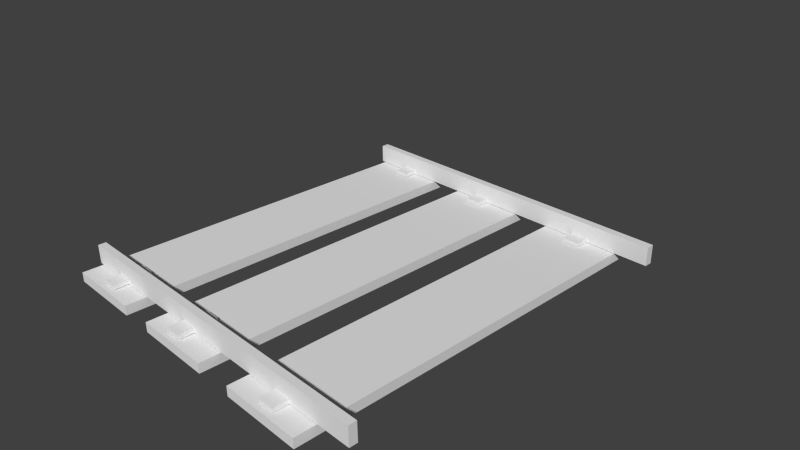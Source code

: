 # Source: rail.blend  (saved by Blender 2.72.0; exported with 4.5.12 LTS)
import bpy
from mathutils import Matrix  # noqa: F401  (used for matrix-valued properties, if any)

bpy.ops.wm.read_factory_settings(use_empty=True)
scene = bpy.context.scene
scene.name = 'Scene'

# ---- collections
col_collection_1 = bpy.data.collections.new('Collection 1'); scene.collection.children.link(col_collection_1)

# ---- world
world_world = bpy.data.worlds.new('World'); scene.world = world_world
world_world.color = (0.05088, 0.05088, 0.05088)
world_world.use_sun_shadow = False
world_world.sun_shadow_jitter_overblur = 0.0
world_world.cycles.sampling_method = 'MANUAL'
world_world.cycles.sample_map_resolution = 256

# ---- cameras
cam_camera = bpy.data.cameras.new('Camera')
cam_camera.clip_end = 100.0
cam_camera.lens = 35.0
cam_camera.sensor_width = 32.0
cam_camera.sensor_height = 18.0
cam_camera.ortho_scale = 7.314
cam_camera.dof.focus_distance = 0.0
cam_camera.dof.aperture_fstop = 128.0

# ---- meshes
me_cube_006 = bpy.data.meshes.new('Cube.006')
me_cube_006.from_pydata([(-1.0, -1.0, -1.0), (-1.0, 1.0, -1.0), (1.0, 1.0, -1.0), (1.0, -1.0, -1.0), (-1.0, -1.0, 1.0), (-1.0, 1.0, 1.0), (1.0, 1.0, 1.0), (1.0, -1.0, 1.0)], [], [(4, 5, 1, 0), (5, 6, 2, 1), (6, 7, 3, 2), (7, 4, 0, 3), (0, 1, 2, 3), (7, 6, 5, 4)])
_uv = me_cube_006.uv_layers.new(name='UVMap')
_uv.uv.foreach_set('vector', [0.9911, 0.327, 0.008853, 0.327, 0.008853, 0.006381, 0.9911, 0.006381, 0.5068, -0.1838, 0.5068, 1.174, 0.3188, 1.174, 0.3188, -0.1838, 0.9956, 0.3409, 0.005349, 0.3409, 0.005349, 0.01215, 0.9956, 0.01215, 0.3181, 1.179, 0.3181, -0.1791, 0.5066, -0.1791, 0.5066, 1.179, -0.006554, -0.009554, 0.9995, -0.009554, 0.9995, 0.9976, -0.006554, 0.9976, -0.003988, -0.01474, 1.002, -0.01474, 1.002, 0.9944, -0.003988, 0.9944])
me_cube_006.use_remesh_preserve_volume = False
me_cube_006.use_remesh_preserve_attributes = False
me_cube_006.use_mirror_vertex_groups = False
me_cube_006.update()
me_cube_005 = bpy.data.meshes.new('Cube.005')
me_cube_005.from_pydata([(-1.0, -1.0, -1.0), (-1.0, 1.0, -1.0), (1.0, 1.0, -1.0), (1.0, -1.0, -1.0), (-1.0, -1.0, 1.0), (-1.0, 1.0, 1.0), (1.0, 1.0, 1.0), (1.0, -1.0, 1.0)], [], [(4, 5, 1, 0), (5, 6, 2, 1), (6, 7, 3, 2), (7, 4, 0, 3), (0, 1, 2, 3), (7, 6, 5, 4)])
_uv = me_cube_005.uv_layers.new(name='UVMap')
_uv.uv.foreach_set('vector', [0.9911, 0.327, 0.008853, 0.327, 0.008853, 0.006381, 0.9911, 0.006381, 0.5068, -0.1838, 0.5068, 1.174, 0.3188, 1.174, 0.3188, -0.1838, 0.9956, 0.3409, 0.005349, 0.3409, 0.005349, 0.01215, 0.9956, 0.01215, 0.3181, 1.179, 0.3181, -0.1791, 0.5066, -0.1791, 0.5066, 1.179, -0.006554, -0.009554, 0.9995, -0.009554, 0.9995, 0.9976, -0.006554, 0.9976, -0.003988, -0.01474, 1.002, -0.01474, 1.002, 0.9944, -0.003988, 0.9944])
me_cube_005.use_remesh_preserve_volume = False
me_cube_005.use_remesh_preserve_attributes = False
me_cube_005.use_mirror_vertex_groups = False
me_cube_005.update()
me_cube_004 = bpy.data.meshes.new('Cube.004')
me_cube_004.from_pydata([(-1.0, -1.0, -1.0), (-1.0, 1.0, -1.0), (1.0, 1.0, -1.0), (1.0, -1.0, -1.0), (-1.0, -1.0, 1.0), (-1.0, 1.0, 1.0), (1.0, 1.0, 1.0), (1.0, -1.0, 1.0), (0.5366, -1.0, -1.0), (0.5361, -1.0, 1.0), (0.6325, -1.0, -1.0), (0.632, -1.0, 1.0), (0.633, 1.0, 1.0), (0.633, 1.0, -1.0), (0.5424, 1.0, 1.0), (0.5407, 1.0, -1.0), (0.5365, -1.0, -0.5692), (0.6324, -1.0, -0.5732), (0.633, 1.0, -0.6565), (0.541, 1.0, -0.6667), (0.5366, -4.656, -1.0), (0.6325, -4.656, -1.0), (0.5365, -4.656, -0.5692), (0.6324, -4.656, -0.5732), (0.633, 4.656, -1.0), (0.5407, 4.656, -1.0), (0.633, 4.656, -0.6565), (0.541, 4.656, -0.6667), (-0.08016, 1.0, 1.0), (-0.08291, 1.0, -1.0), (-0.1704, 1.0, 1.0), (-0.1742, 1.0, -1.0), (-0.08298, 1.0, -0.521), (-0.1737, 1.0, -0.5404), (-0.1703, -1.0, -1.0), (-0.1672, -1.0, 1.0), (-0.08237, -1.0, -1.0), (-0.082, -1.0, 1.0), (-0.1695, -1.0, -0.4497), (-0.08227, -1.0, -0.4785), (-0.08291, 1.0, -1.0), (-0.1742, 1.0, -1.0), (-0.08298, 1.0, -0.521), (-0.1737, 1.0, -0.5404), (-0.1703, -1.0, -1.0), (-0.08237, -1.0, -1.0), (-0.1695, -1.0, -0.4497), (-0.08227, -1.0, -0.4785), (-0.1703, -4.656, -1.0), (-0.08237, -4.656, -1.0), (-0.1695, -4.656, -0.4497), (-0.08227, -4.656, -0.4785), (-0.08291, 4.656, -1.0), (-0.1742, 4.656, -1.0), (-0.08298, 4.656, -0.521), (-0.1737, 4.656, -0.5404), (-0.6952, 1.0, 1.0), (-0.6953, 1.0, -1.0), (-0.7844, 1.0, 1.0), (-0.7879, 1.0, -1.0), (-0.7798, -1.0, -1.0), (-0.7754, -1.0, 1.0), (-0.6952, -1.0, 1.0), (-0.6955, -1.0, -1.0), (-0.6955, -1.0, -0.5654), (-0.7788, -1.0, -0.5483), (-0.6953, 1.0, -0.5488), (-0.7871, 1.0, -0.5389), (-0.6953, 4.656, -1.0), (-0.7879, 4.656, -1.0), (-0.6953, 4.656, -0.5488), (-0.7871, 4.656, -0.5389), (-0.7798, -4.656, -1.0), (-0.6955, -4.656, -1.0), (-0.6955, -4.656, -0.5654), (-0.7788, -4.656, -0.5483)], [], [(4, 5, 1, 0), (12, 6, 2, 13, 18), (6, 7, 3, 2), (61, 4, 0, 60, 65), (0, 1, 59, 57, 31, 29, 15, 13, 2, 3, 10, 8, 36, 34, 63, 60), (7, 6, 12, 14, 28, 30, 56, 58, 5, 4, 61, 62, 35, 37, 9, 11), (17, 16, 22, 23), (7, 11, 17, 10, 3), (19, 18, 26, 27), (56, 30, 33, 31, 57, 66), (11, 9, 16, 17), (14, 12, 18, 19), (23, 22, 20, 21), (10, 17, 23, 21), (8, 10, 21, 20), (16, 8, 20, 22), (27, 26, 24, 25), (15, 19, 27, 25), (13, 15, 25, 24), (18, 13, 24, 26), (28, 14, 19, 15, 29, 32), (36, 39, 47, 45), (30, 28, 32, 33), (39, 38, 46, 47), (9, 37, 39, 36, 8, 16), (37, 35, 38, 39), (43, 42, 54, 55), (47, 46, 50, 51), (34, 36, 45, 44), (38, 34, 44, 46), (33, 32, 42, 43), (31, 33, 43, 41), (32, 29, 40, 42), (29, 31, 41, 40), (51, 50, 48, 49), (45, 47, 51, 49), (44, 45, 49, 48), (46, 44, 48, 50), (55, 54, 52, 53), (41, 43, 55, 53), (42, 40, 52, 54), (40, 41, 53, 52), (67, 66, 70, 71), (5, 58, 67, 59, 1), (64, 65, 75, 74), (35, 62, 64, 63, 34, 38), (62, 61, 65, 64), (58, 56, 66, 67), (71, 70, 68, 69), (59, 67, 71, 69), (57, 59, 69, 68), (66, 57, 68, 70), (74, 75, 72, 73), (63, 64, 74, 73), (60, 63, 73, 72), (65, 60, 72, 75)])
_uv = me_cube_004.uv_layers.new(name='UVMap')
_uv.uv.foreach_set('vector', [0.2828, 0.0, 1.116, 0.0, 1.116, -1.0, 0.2828, -1.0, 0.7637, 0.0, 0.9167, 0.0, 0.9167, -1.0, 0.7638, -1.0, 0.7638, -0.8283, 0.2828, 0.0, -0.5506, 0.0, -0.5506, -1.0, 0.2828, -1.0, 0.1769, 0.0, 0.08333, 0.0, 0.08333, -1.0, 0.1751, -1.0, 0.1755, -0.7741, 0.08333, 0.2393, 0.08333, 1.239, 0.1717, 1.239, 0.2103, 1.239, 0.4274, 1.239, 0.4655, 1.239, 0.7253, 1.239, 0.7638, 1.239, 0.9167, 1.239, 0.9167, 0.2393, 0.7635, 0.2393, 0.7236, 0.2393, 0.4657, 0.2393, 0.429, 0.2393, 0.2102, 0.2393, 0.1751, 0.2393, 0.08333, 0.2393, 0.08333, 1.239, -0.06959, 1.239, -0.1073, 1.239, -0.3667, 1.239, -0.4043, 1.239, -0.623, 1.239, -0.6602, 1.239, -0.75, 1.239, -0.75, 0.2393, -0.6564, 0.2393, -0.623, 0.2393, -0.403, 0.2393, -0.3675, 0.2393, -0.1099, 0.2393, -0.06999, 0.2393, 0.7635, 0.2393, 0.7235, 0.2393, 0.7235, -1.589, 0.7635, -1.589, 0.08333, 0.0, -0.06999, 0.0, -0.06985, -0.7866, -0.0698, -1.0, 0.08333, -1.0, 0.7254, 0.2393, 0.7638, 0.2393, 0.7638, 2.067, 0.7254, 2.067, 0.2103, 0.0, 0.429, 0.0, 0.4276, -0.7702, 0.4274, -1.0, 0.2103, -1.0, 0.2103, -0.7744, 0.7633, 0.0, 0.7234, 0.0, 0.7235, -0.7846, 0.7635, -0.7866, 0.726, 0.0, 0.7637, 0.0, 0.7638, -0.8283, 0.7254, -0.8333, 0.7635, 0.2134, 0.7235, 0.2154, 0.7236, 0.0, 0.7635, 0.0, 0.2828, 0.0, 0.2828, 0.2134, -1.24, 0.2134, -1.24, 0.0, 0.7236, 0.2393, 0.7635, 0.2393, 0.7635, -1.589, 0.7236, -1.589, 0.2828, 0.2154, 0.2828, 0.0, -1.24, 0.0, -1.24, 0.2154, 0.7254, 0.1667, 0.7638, 0.1717, 0.7638, 0.0, 0.7253, 0.0, 0.2828, 0.0, 0.2828, 0.1667, 1.806, 0.1667, 1.806, 0.0, 0.7638, 0.2393, 0.7253, 0.2393, 0.7253, 2.067, 0.7638, 2.067, 0.2828, 0.1717, 0.2828, 0.0, 1.806, 0.0, 1.806, 0.1717, 0.4666, 0.0, 0.726, 0.0, 0.7254, -0.8333, 0.7253, -1.0, 0.4655, -1.0, 0.4654, -0.7605, 0.4657, 0.2393, 0.4657, 0.2393, 0.4657, 0.2393, 0.4657, 0.2393, 0.429, 0.0, 0.4666, 0.0, 0.4654, -0.7605, 0.4276, -0.7702, 0.4657, 0.2393, 0.4294, 0.2393, 0.4294, 0.2393, 0.4657, 0.2393, 0.7234, 0.0, 0.4658, 0.0, 0.4657, -0.7393, 0.4657, -1.0, 0.7236, -1.0, 0.7235, -0.7846, 0.4658, 0.0, 0.4303, 0.0, 0.4294, -0.7248, 0.4657, -0.7393, 0.4276, 0.2393, 0.4654, 0.2393, 0.4654, 2.067, 0.4276, 2.067, 0.4657, 0.2393, 0.4294, 0.2393, 0.4294, -1.589, 0.4657, -1.589, 0.429, 0.2393, 0.4657, 0.2393, 0.4657, 0.2393, 0.429, 0.2393, 0.4294, 0.2393, 0.429, 0.2393, 0.429, 0.2393, 0.4294, 0.2393, 0.4276, 0.2393, 0.4654, 0.2393, 0.4654, 0.2393, 0.4276, 0.2393, 0.4274, 0.2393, 0.4276, 0.2393, 0.4276, 0.2393, 0.4274, 0.2393, 0.4654, 0.2393, 0.4655, 0.2393, 0.4655, 0.2393, 0.4654, 0.2393, 0.4655, 0.2393, 0.4274, 0.2393, 0.4274, 0.2393, 0.4655, 0.2393, 0.4657, 0.2607, 0.4294, 0.2752, 0.429, 0.0, 0.4657, 0.0, 0.2828, 0.0, 0.2828, 0.2607, -1.24, 0.2607, -1.24, 0.0, 0.429, 0.2393, 0.4657, 0.2393, 0.4657, -1.589, 0.429, -1.589, 0.2828, 0.2752, 0.2828, 0.0, -1.24, 0.0, -1.24, 0.2752, 0.4276, 0.2298, 0.4654, 0.2395, 0.4655, 0.0, 0.4274, 0.0, 0.2828, 0.0, 0.2828, 0.2298, 1.806, 0.2298, 1.806, 0.0, 0.2828, 0.2395, 0.2828, 0.0, 1.806, 0.0, 1.806, 0.2395, 0.4655, 0.2393, 0.4274, 0.2393, 0.4274, 2.067, 0.4655, 2.067, 0.1721, 0.2393, 0.2103, 0.2393, 0.2103, 2.067, 0.1721, 2.067, 0.08333, 0.0, 0.1731, 0.0, 0.1721, -0.7694, 0.1717, -1.0, 0.08333, -1.0, 0.2102, 0.2393, 0.1755, 0.2393, 0.1755, -1.589, 0.2102, -1.589, 0.4303, 0.0, 0.2103, 0.0, 0.2102, -0.7827, 0.2102, -1.0, 0.429, -1.0, 0.4294, -0.7248, 0.2103, 0.0, 0.1769, 0.0, 0.1755, -0.7741, 0.2102, -0.7827, 0.1731, 0.0, 0.2103, 0.0, 0.2103, -0.7744, 0.1721, -0.7694, 0.1721, 0.2306, 0.2103, 0.2256, 0.2103, 0.0, 0.1717, 0.0, 0.2828, 0.0, 0.2828, 0.2306, 1.806, 0.2306, 1.806, 0.0, 0.2103, 0.2393, 0.1717, 0.2393, 0.1717, 2.067, 0.2103, 2.067, 0.2828, 0.2256, 0.2828, 0.0, 1.806, 0.0, 1.806, 0.2256, 0.2102, 0.2173, 0.1755, 0.2259, 0.1751, 0.0, 0.2102, 0.0, 0.2828, 0.0, 0.2828, 0.2173, -1.24, 0.2173, -1.24, 0.0, 0.1751, 0.2393, 0.2102, 0.2393, 0.2102, -1.589, 0.1751, -1.589, 0.2828, 0.2259, 0.2828, 0.0, -1.24, 0.0, -1.24, 0.2259])
me_cube_004.use_remesh_preserve_volume = False
me_cube_004.use_remesh_preserve_attributes = False
me_cube_004.use_mirror_vertex_groups = False
me_cube_004.update()
me_cube_002 = bpy.data.meshes.new('Cube.002')
me_cube_002.from_pydata([(-1.0, -1.0, -1.0), (-1.0, 1.0, -1.0), (1.0, 1.0, -1.0), (1.0, -1.0, -1.0), (-1.0, -1.0, 1.0), (-1.0, 1.0, 1.0), (1.0, 1.0, 1.0), (1.0, -1.0, 1.0)], [], [(4, 5, 1, 0), (5, 6, 2, 1), (6, 7, 3, 2), (7, 4, 0, 3), (0, 1, 2, 3), (7, 6, 5, 4)])
_uv = me_cube_002.uv_layers.new(name='UVMap')
_uv.uv.foreach_set('vector', [0.9911, 0.327, 0.008853, 0.327, 0.008853, 0.006381, 0.9911, 0.006381, 0.5068, -0.1838, 0.5068, 1.174, 0.3188, 1.174, 0.3188, -0.1838, 0.9956, 0.3409, 0.005349, 0.3409, 0.005349, 0.01215, 0.9956, 0.01215, 0.3181, 1.179, 0.3181, -0.1791, 0.5066, -0.1791, 0.5066, 1.179, -0.006554, -0.009554, 0.9995, -0.009554, 0.9995, 0.9976, -0.006554, 0.9976, -0.003988, -0.01474, 1.002, -0.01474, 1.002, 0.9944, -0.003988, 0.9944])
me_cube_002.use_remesh_preserve_volume = False
me_cube_002.use_remesh_preserve_attributes = False
me_cube_002.use_mirror_vertex_groups = False
me_cube_002.update()
me_cube_001 = bpy.data.meshes.new('Cube.001')
me_cube_001.from_pydata([(-1.0, -1.0, -1.0), (-1.0, 1.0, -1.0), (1.0, 1.0, -1.0), (1.0, -1.0, -1.0), (-1.0, -1.0, 1.0), (-1.0, 1.0, 1.0), (1.0, 1.0, 1.0), (1.0, -1.0, 1.0), (0.5366, -1.0, -1.0), (0.5361, -1.0, 1.0), (0.6325, -1.0, -1.0), (0.632, -1.0, 1.0), (0.633, 1.0, 1.0), (0.633, 1.0, -1.0), (0.5424, 1.0, 1.0), (0.5407, 1.0, -1.0), (0.5365, -1.0, -0.5692), (0.6324, -1.0, -0.5732), (0.633, 1.0, -0.6565), (0.541, 1.0, -0.6667), (0.5366, -4.656, -1.0), (0.6325, -4.656, -1.0), (0.5365, -4.656, -0.5692), (0.6324, -4.656, -0.5732), (0.633, 4.656, -1.0), (0.5407, 4.656, -1.0), (0.633, 4.656, -0.6565), (0.541, 4.656, -0.6667), (-0.08016, 1.0, 1.0), (-0.08291, 1.0, -1.0), (-0.1704, 1.0, 1.0), (-0.1742, 1.0, -1.0), (-0.08298, 1.0, -0.521), (-0.1737, 1.0, -0.5404), (-0.1703, -1.0, -1.0), (-0.1672, -1.0, 1.0), (-0.08237, -1.0, -1.0), (-0.082, -1.0, 1.0), (-0.1695, -1.0, -0.4497), (-0.08227, -1.0, -0.4785), (-0.08291, 1.0, -1.0), (-0.1742, 1.0, -1.0), (-0.08298, 1.0, -0.521), (-0.1737, 1.0, -0.5404), (-0.1703, -1.0, -1.0), (-0.08237, -1.0, -1.0), (-0.1695, -1.0, -0.4497), (-0.08227, -1.0, -0.4785), (-0.1703, -4.656, -1.0), (-0.08237, -4.656, -1.0), (-0.1695, -4.656, -0.4497), (-0.08227, -4.656, -0.4785), (-0.08291, 4.656, -1.0), (-0.1742, 4.656, -1.0), (-0.08298, 4.656, -0.521), (-0.1737, 4.656, -0.5404), (-0.6952, 1.0, 1.0), (-0.6953, 1.0, -1.0), (-0.7844, 1.0, 1.0), (-0.7879, 1.0, -1.0), (-0.7798, -1.0, -1.0), (-0.7754, -1.0, 1.0), (-0.6952, -1.0, 1.0), (-0.6955, -1.0, -1.0), (-0.6955, -1.0, -0.5654), (-0.7788, -1.0, -0.5483), (-0.6953, 1.0, -0.5488), (-0.7871, 1.0, -0.5389), (-0.6953, 4.656, -1.0), (-0.7879, 4.656, -1.0), (-0.6953, 4.656, -0.5488), (-0.7871, 4.656, -0.5389), (-0.7798, -4.656, -1.0), (-0.6955, -4.656, -1.0), (-0.6955, -4.656, -0.5654), (-0.7788, -4.656, -0.5483)], [], [(4, 5, 1, 0), (12, 6, 2, 13, 18), (6, 7, 3, 2), (61, 4, 0, 60, 65), (0, 1, 59, 57, 31, 29, 15, 13, 2, 3, 10, 8, 36, 34, 63, 60), (7, 6, 12, 14, 28, 30, 56, 58, 5, 4, 61, 62, 35, 37, 9, 11), (17, 16, 22, 23), (7, 11, 17, 10, 3), (19, 18, 26, 27), (56, 30, 33, 31, 57, 66), (11, 9, 16, 17), (14, 12, 18, 19), (23, 22, 20, 21), (10, 17, 23, 21), (8, 10, 21, 20), (16, 8, 20, 22), (27, 26, 24, 25), (15, 19, 27, 25), (13, 15, 25, 24), (18, 13, 24, 26), (28, 14, 19, 15, 29, 32), (36, 39, 47, 45), (30, 28, 32, 33), (39, 38, 46, 47), (9, 37, 39, 36, 8, 16), (37, 35, 38, 39), (43, 42, 54, 55), (47, 46, 50, 51), (34, 36, 45, 44), (38, 34, 44, 46), (33, 32, 42, 43), (31, 33, 43, 41), (32, 29, 40, 42), (29, 31, 41, 40), (51, 50, 48, 49), (45, 47, 51, 49), (44, 45, 49, 48), (46, 44, 48, 50), (55, 54, 52, 53), (41, 43, 55, 53), (42, 40, 52, 54), (40, 41, 53, 52), (67, 66, 70, 71), (5, 58, 67, 59, 1), (64, 65, 75, 74), (35, 62, 64, 63, 34, 38), (62, 61, 65, 64), (58, 56, 66, 67), (71, 70, 68, 69), (59, 67, 71, 69), (57, 59, 69, 68), (66, 57, 68, 70), (74, 75, 72, 73), (63, 64, 74, 73), (60, 63, 73, 72), (65, 60, 72, 75)])
_uv = me_cube_001.uv_layers.new(name='UVMap')
_uv.uv.foreach_set('vector', [0.7172, 0.0, 1.551, 0.0, 1.551, -1.0, 0.7172, -1.0, 0.7637, 0.0, 0.9167, 0.0, 0.9167, -1.0, 0.7638, -1.0, 0.7638, -0.8283, 0.7172, 0.0, -0.1161, 0.0, -0.1161, -1.0, 0.7172, -1.0, 0.1769, 0.0, 0.08333, 0.0, 0.08333, -1.0, 0.1751, -1.0, 0.1755, -0.7741, 0.08333, 0.7607, 0.08333, 1.761, 0.1717, 1.761, 0.2103, 1.761, 0.4274, 1.761, 0.4655, 1.761, 0.7253, 1.761, 0.7638, 1.761, 0.9167, 1.761, 0.9167, 0.7607, 0.7635, 0.7607, 0.7236, 0.7607, 0.4657, 0.7607, 0.429, 0.7607, 0.2102, 0.7607, 0.1751, 0.7607, 0.08333, 0.7607, 0.08333, 1.761, -0.06959, 1.761, -0.1073, 1.761, -0.3667, 1.761, -0.4043, 1.761, -0.623, 1.761, -0.6602, 1.761, -0.75, 1.761, -0.75, 0.7607, -0.6564, 0.7607, -0.623, 0.7607, -0.403, 0.7607, -0.3675, 0.7607, -0.1099, 0.7607, -0.06999, 0.7607, 0.7635, 0.7607, 0.7235, 0.7607, 0.7235, -1.067, 0.7635, -1.067, 0.08333, 0.0, -0.06999, 0.0, -0.06985, -0.7866, -0.0698, -1.0, 0.08333, -1.0, 0.7254, 0.7607, 0.7638, 0.7607, 0.7638, 2.589, 0.7254, 2.589, 0.2103, 0.0, 0.429, 0.0, 0.4276, -0.7702, 0.4274, -1.0, 0.2103, -1.0, 0.2103, -0.7744, 0.7633, 0.0, 0.7234, 0.0, 0.7235, -0.7846, 0.7635, -0.7866, 0.726, 0.0, 0.7637, 0.0, 0.7638, -0.8283, 0.7254, -0.8333, 0.7635, 0.2134, 0.7235, 0.2154, 0.7236, 0.0, 0.7635, 0.0, 0.7172, 0.0, 0.7172, 0.2134, -0.806, 0.2134, -0.806, 0.0, 0.7236, 0.7607, 0.7635, 0.7607, 0.7635, -1.067, 0.7236, -1.067, 0.7172, 0.2154, 0.7172, 0.0, -0.806, 0.0, -0.806, 0.2154, 0.7254, 0.1667, 0.7638, 0.1717, 0.7638, 0.0, 0.7253, 0.0, 0.7172, 0.0, 0.7172, 0.1667, 2.24, 0.1667, 2.24, 0.0, 0.7638, 0.7607, 0.7253, 0.7607, 0.7253, 2.589, 0.7638, 2.589, 0.7172, 0.1717, 0.7172, 0.0, 2.24, 0.0, 2.24, 0.1717, 0.4666, 0.0, 0.726, 0.0, 0.7254, -0.8333, 0.7253, -1.0, 0.4655, -1.0, 0.4654, -0.7605, 0.4657, 0.7607, 0.4657, 0.7607, 0.4657, 0.7607, 0.4657, 0.7607, 0.429, 0.0, 0.4666, 0.0, 0.4654, -0.7605, 0.4276, -0.7702, 0.4657, 0.7607, 0.4294, 0.7607, 0.4294, 0.7607, 0.4657, 0.7607, 0.7234, 0.0, 0.4658, 0.0, 0.4657, -0.7393, 0.4657, -1.0, 0.7236, -1.0, 0.7235, -0.7846, 0.4658, 0.0, 0.4303, 0.0, 0.4294, -0.7248, 0.4657, -0.7393, 0.4276, 0.7607, 0.4654, 0.7607, 0.4654, 2.589, 0.4276, 2.589, 0.4657, 0.7607, 0.4294, 0.7607, 0.4294, -1.067, 0.4657, -1.067, 0.429, 0.7607, 0.4657, 0.7607, 0.4657, 0.7607, 0.429, 0.7607, 0.4294, 0.7607, 0.429, 0.7607, 0.429, 0.7607, 0.4294, 0.7607, 0.4276, 0.7607, 0.4654, 0.7607, 0.4654, 0.7607, 0.4276, 0.7607, 0.4274, 0.7607, 0.4276, 0.7607, 0.4276, 0.7607, 0.4274, 0.7607, 0.4654, 0.7607, 0.4655, 0.7607, 0.4655, 0.7607, 0.4654, 0.7607, 0.4655, 0.7607, 0.4274, 0.7607, 0.4274, 0.7607, 0.4655, 0.7607, 0.4657, 0.2607, 0.4294, 0.2752, 0.429, 0.0, 0.4657, 0.0, 0.7172, 0.0, 0.7172, 0.2607, -0.806, 0.2607, -0.806, 0.0, 0.429, 0.7607, 0.4657, 0.7607, 0.4657, -1.067, 0.429, -1.067, 0.7172, 0.2752, 0.7172, 0.0, -0.806, 0.0, -0.806, 0.2752, 0.4276, 0.2298, 0.4654, 0.2395, 0.4655, 0.0, 0.4274, 0.0, 0.7172, 0.0, 0.7172, 0.2298, 2.24, 0.2298, 2.24, 0.0, 0.7172, 0.2395, 0.7172, 0.0, 2.24, 0.0, 2.24, 0.2395, 0.4655, 0.7607, 0.4274, 0.7607, 0.4274, 2.589, 0.4655, 2.589, 0.1721, 0.7607, 0.2103, 0.7607, 0.2103, 2.589, 0.1721, 2.589, 0.08333, 0.0, 0.1731, 0.0, 0.1721, -0.7694, 0.1717, -1.0, 0.08333, -1.0, 0.2102, 0.7607, 0.1755, 0.7607, 0.1755, -1.067, 0.2102, -1.067, 0.4303, 0.0, 0.2103, 0.0, 0.2102, -0.7827, 0.2102, -1.0, 0.429, -1.0, 0.4294, -0.7248, 0.2103, 0.0, 0.1769, 0.0, 0.1755, -0.7741, 0.2102, -0.7827, 0.1731, 0.0, 0.2103, 0.0, 0.2103, -0.7744, 0.1721, -0.7694, 0.1721, 0.2306, 0.2103, 0.2256, 0.2103, 0.0, 0.1717, 0.0, 0.7172, 0.0, 0.7172, 0.2306, 2.24, 0.2306, 2.24, 0.0, 0.2103, 0.7607, 0.1717, 0.7607, 0.1717, 2.589, 0.2103, 2.589, 0.7172, 0.2256, 0.7172, 0.0, 2.24, 0.0, 2.24, 0.2256, 0.2102, 0.2173, 0.1755, 0.2259, 0.1751, 0.0, 0.2102, 0.0, 0.7172, 0.0, 0.7172, 0.2173, -0.806, 0.2173, -0.806, 0.0, 0.1751, 0.7607, 0.2102, 0.7607, 0.2102, -1.067, 0.1751, -1.067, 0.7172, 0.2259, 0.7172, 0.0, -0.806, 0.0, -0.806, 0.2259])
me_cube_001.use_remesh_preserve_volume = False
me_cube_001.use_remesh_preserve_attributes = False
me_cube_001.use_mirror_vertex_groups = False
me_cube_001.update()

# ---- objects
ob_cube_004 = bpy.data.objects.new('Cube.004', me_cube_006)
ob_cube_001 = bpy.data.objects.new('Cube.001', me_cube_005)
ob_cube_005 = bpy.data.objects.new('Cube.005', me_cube_004)
ob_cube_003 = bpy.data.objects.new('Cube.003', me_cube_002)
ob_cube = bpy.data.objects.new('Cube', me_cube_001)
ob_camera = bpy.data.objects.new('Camera', cam_camera)

# ---- transforms, parenting, visibility, modifiers, constraints
ob_cube_004.location = (-1.871, 0.0, -0.2071)
ob_cube_004.scale = (0.5661, 2.821, 0.06732)
ob_cube_004.lineart.crease_threshold = 0.0
ob_cube_001.location = (-0.2403, 0.0, -0.2071)
ob_cube_001.scale = (0.5661, 2.821, 0.06732)
ob_cube_001.lineart.crease_threshold = 0.0
ob_cube_005.location = (0.0, 2.479, 0.0)
ob_cube_005.scale = (2.489, 0.05471, 0.1313)
ob_cube_005.lineart.crease_threshold = 0.0
ob_cube_003.location = (1.439, 0.0, -0.2071)
ob_cube_003.scale = (0.5661, 2.821, 0.06732)
ob_cube_003.lineart.crease_threshold = 0.0
ob_cube.location = (0.0, -2.479, 0.0)
ob_cube.scale = (2.489, 0.05471, 0.1313)
ob_cube.lineart.crease_threshold = 0.0
ob_camera.location = (7.481, -6.508, 5.344)
ob_camera.rotation_euler = (1.109, 0.01082, 0.8149)
ob_camera.lock_rotations_4d = False
ob_camera.empty_display_type = 'ARROWS'
ob_camera.color = (0.0, 0.0, 0.0, 0.0)
ob_camera.display_type = 'WIRE'
ob_camera.lineart.crease_threshold = 0.0

# ---- collection membership
col_collection_1.objects.link(ob_cube_004)
col_collection_1.objects.link(ob_cube_001)
col_collection_1.objects.link(ob_cube_005)
col_collection_1.objects.link(ob_cube_003)
col_collection_1.objects.link(ob_cube)
col_collection_1.objects.link(ob_camera)

# ---- scene / render settings (as saved in the file)
scene.camera = ob_camera
scene.frame_start = 1; scene.frame_end = 250; scene.frame_set(1)
scene.render.engine = 'BLENDER_EEVEE_NEXT'
scene.render.resolution_percentage = 50
scene.render.dither_intensity = 0.0
scene.cycles.use_denoising = False
scene.cycles.samples = 10
scene.cycles.sampling_pattern = 'TABULATED_SOBOL'
scene.cycles.light_sampling_threshold = 0.0
scene.cycles.use_adaptive_sampling = False
scene.cycles.use_light_tree = False
scene.cycles.blur_glossy = 0.0
scene.cycles.pixel_filter_type = 'GAUSSIAN'
scene.cycles.sample_clamp_indirect = 0.0
scene.view_settings.view_transform = 'Standard'
bpy.context.view_layer.update()

# ---- added for rendering (the .blend has no usable light): sun
light_auto_sun = bpy.data.lights.new('AutoSun', 'SUN')
light_auto_sun.energy = 3.0
light_auto_sun.angle = 0.0523599
ob_auto_sun = bpy.data.objects.new('AutoSun', light_auto_sun)
scene.collection.objects.link(ob_auto_sun)
ob_auto_sun.rotation_euler = (0.872665, 0.174533, 0.523599)
bpy.context.view_layer.update()
